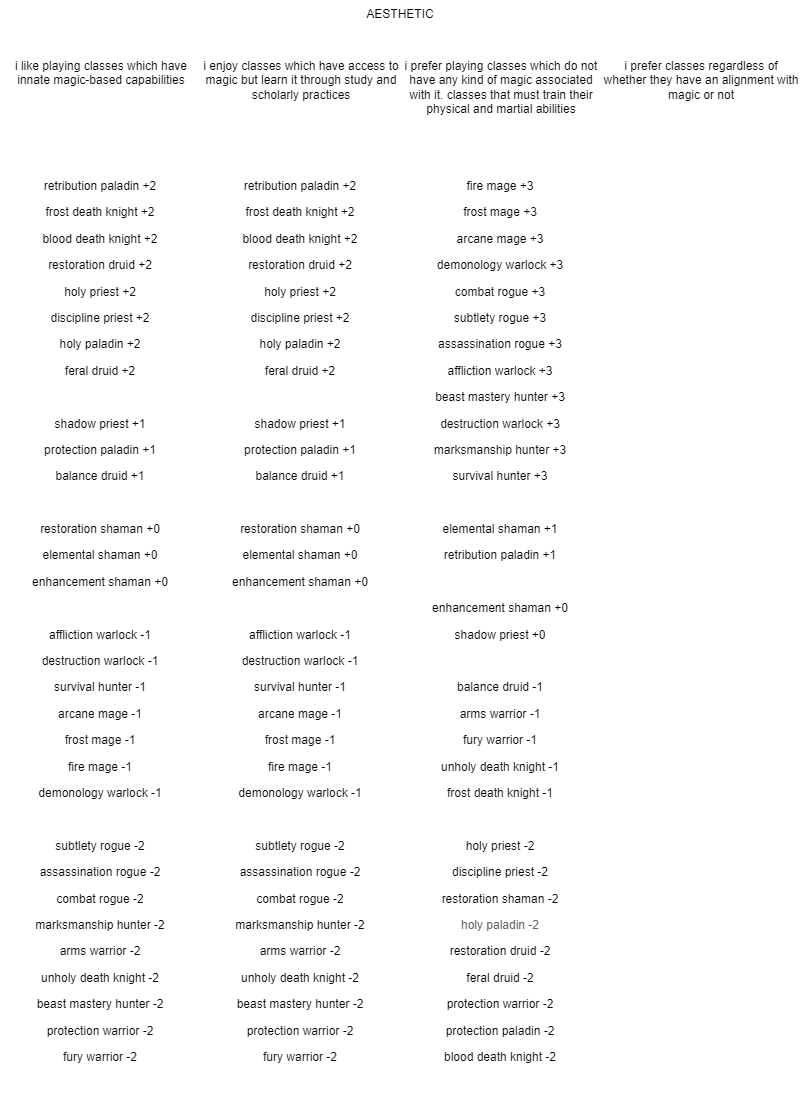

The diagram above was exported from draw.io. Its source (the exported page's mxGraphModel, read from the mxfile embedded in the PNG):
<mxGraphModel dx="1422" dy="737" grid="1" gridSize="10" guides="1" tooltips="1" connect="1" arrows="1" fold="1" page="1" pageScale="1" pageWidth="827" pageHeight="1169" math="0" shadow="0">
  <root>
    <mxCell id="0" />
    <mxCell id="1" parent="0" />
    <mxCell id="g36admwIXnDq-k1ZfByz-2" value="&lt;p style=&quot;text-align: center&quot;&gt;&lt;/p&gt;&lt;p style=&quot;text-align: center&quot;&gt;&lt;/p&gt;&lt;p&gt;&lt;/p&gt;&lt;p style=&quot;text-align: center&quot;&gt;&lt;/p&gt;&lt;p style=&quot;text-align: center&quot;&gt;&lt;/p&gt;&lt;p&gt;&lt;/p&gt;&lt;p style=&quot;text-align: center&quot;&gt;&lt;p style=&quot;text-align: center&quot;&gt;&lt;/p&gt;&lt;/p&gt;&lt;p style=&quot;text-align: center&quot;&gt;i like playing classes which have innate magic-based capabilities&lt;/p&gt;" style="text;whiteSpace=wrap;html=1;" vertex="1" parent="1">
      <mxGeometry x="14" y="40" width="200" height="120" as="geometry" />
    </mxCell>
    <mxCell id="g36admwIXnDq-k1ZfByz-3" value="&lt;p style=&quot;text-align: center&quot;&gt;&lt;/p&gt;&lt;p style=&quot;text-align: center&quot;&gt;&lt;/p&gt;&lt;p&gt;&lt;/p&gt;&lt;p style=&quot;text-align: center&quot;&gt;&lt;/p&gt;&lt;p style=&quot;text-align: center&quot;&gt;&lt;/p&gt;&lt;p&gt;&lt;/p&gt;&lt;p style=&quot;text-align: center&quot;&gt;&lt;p style=&quot;text-align: center&quot;&gt;&lt;/p&gt;&lt;/p&gt;&lt;p style=&quot;text-align: center&quot;&gt;i enjoy classes which have access to magic but learn it through study and scholarly practices&lt;/p&gt;" style="text;whiteSpace=wrap;html=1;" vertex="1" parent="1">
      <mxGeometry x="214" y="40" width="200" height="120" as="geometry" />
    </mxCell>
    <mxCell id="g36admwIXnDq-k1ZfByz-5" value="&lt;p style=&quot;text-align: center&quot;&gt;&lt;/p&gt;&lt;p style=&quot;text-align: center&quot;&gt;&lt;/p&gt;&lt;p&gt;&lt;/p&gt;&lt;p style=&quot;text-align: center&quot;&gt;&lt;/p&gt;&lt;p style=&quot;text-align: center&quot;&gt;&lt;/p&gt;&lt;p&gt;&lt;/p&gt;&lt;p style=&quot;text-align: center&quot;&gt;&lt;p style=&quot;text-align: center&quot;&gt;&lt;/p&gt;&lt;/p&gt;&lt;p style=&quot;text-align: center&quot;&gt;i prefer playing classes which do not have any kind of magic associated with it. classes that must train their physical and martial abilities&lt;/p&gt;&lt;p style=&quot;text-align: center&quot;&gt;&lt;/p&gt;" style="text;whiteSpace=wrap;html=1;" vertex="1" parent="1">
      <mxGeometry x="414" y="40" width="200" height="120" as="geometry" />
    </mxCell>
    <mxCell id="g36admwIXnDq-k1ZfByz-6" value="&lt;p style=&quot;text-align: center&quot;&gt;&lt;/p&gt;&lt;p style=&quot;text-align: center&quot;&gt;&lt;/p&gt;&lt;p&gt;&lt;/p&gt;&lt;p style=&quot;text-align: center&quot;&gt;&lt;/p&gt;&lt;p style=&quot;text-align: center&quot;&gt;&lt;/p&gt;&lt;p&gt;&lt;/p&gt;&lt;p style=&quot;text-align: center&quot;&gt;&lt;p style=&quot;text-align: center&quot;&gt;&lt;/p&gt;&lt;/p&gt;&lt;p style=&quot;text-align: center&quot;&gt;i prefer classes regardless of whether they have an alignment with magic or not&lt;/p&gt;&lt;p style=&quot;text-align: center&quot;&gt;&lt;/p&gt;" style="text;whiteSpace=wrap;html=1;" vertex="1" parent="1">
      <mxGeometry x="614" y="40" width="200" height="120" as="geometry" />
    </mxCell>
    <mxCell id="g36admwIXnDq-k1ZfByz-7" value="&lt;p&gt;retribution paladin +2&lt;/p&gt;&lt;p&gt;frost death knight +2&lt;/p&gt;&lt;p&gt;blood death knight +2&lt;/p&gt;&lt;p&gt;restoration druid +2&lt;/p&gt;&lt;p&gt;holy priest +2&lt;/p&gt;&lt;p&gt;discipline priest +2&lt;/p&gt;&lt;p&gt;holy paladin +2&lt;/p&gt;&lt;p&gt;feral druid +2&lt;/p&gt;&lt;p&gt;&lt;br&gt;&lt;/p&gt;&lt;p&gt;shadow priest +1&lt;/p&gt;&lt;p&gt;protection paladin +1&lt;/p&gt;&lt;p&gt;balance druid +1&lt;/p&gt;&lt;p&gt;&lt;br&gt;&lt;/p&gt;&lt;p&gt;restoration shaman +0&lt;/p&gt;&lt;p&gt;elemental shaman +0&lt;/p&gt;&lt;p&gt;enhancement shaman +0&lt;/p&gt;&lt;p&gt;&lt;br&gt;&lt;/p&gt;&lt;p&gt;affliction warlock -1&lt;/p&gt;&lt;p&gt;destruction warlock -1&lt;/p&gt;&lt;p&gt;survival hunter -1&lt;/p&gt;&lt;p&gt;arcane mage -1&lt;/p&gt;&lt;p&gt;frost mage -1&lt;/p&gt;&lt;p&gt;fire mage -1&lt;/p&gt;&lt;p&gt;demonology warlock -1&lt;/p&gt;&lt;p&gt;&lt;br&gt;&lt;/p&gt;&lt;p&gt;subtlety rogue -2&lt;/p&gt;&lt;p&gt;assassination rogue -2&lt;/p&gt;&lt;p&gt;combat rogue -2&lt;/p&gt;&lt;p&gt;marksmanship hunter -2&lt;/p&gt;&lt;p&gt;arms warrior -2&lt;/p&gt;&lt;p&gt;unholy death knight -2&lt;/p&gt;&lt;p&gt;beast mastery hunter -2&lt;/p&gt;&lt;p&gt;protection warrior -2&lt;/p&gt;&lt;p&gt;fury warrior -2&lt;/p&gt;" style="text;whiteSpace=wrap;html=1;align=center;" vertex="1" parent="1">
      <mxGeometry x="14" y="160" width="200" height="910" as="geometry" />
    </mxCell>
    <mxCell id="g36admwIXnDq-k1ZfByz-8" value="&lt;p&gt;retribution paladin +2&lt;/p&gt;&lt;p&gt;frost death knight +2&lt;/p&gt;&lt;p&gt;blood death knight +2&lt;/p&gt;&lt;p&gt;restoration druid +2&lt;/p&gt;&lt;p&gt;holy priest +2&lt;/p&gt;&lt;p&gt;discipline priest +2&lt;/p&gt;&lt;p&gt;holy paladin +2&lt;/p&gt;&lt;p&gt;feral druid +2&lt;/p&gt;&lt;p&gt;&lt;br&gt;&lt;/p&gt;&lt;p&gt;shadow priest +1&lt;/p&gt;&lt;p&gt;protection paladin +1&lt;/p&gt;&lt;p&gt;balance druid +1&lt;/p&gt;&lt;p&gt;&lt;br&gt;&lt;/p&gt;&lt;p&gt;restoration shaman +0&lt;/p&gt;&lt;p&gt;elemental shaman +0&lt;/p&gt;&lt;p&gt;enhancement shaman +0&lt;/p&gt;&lt;p&gt;&lt;br&gt;&lt;/p&gt;&lt;p&gt;affliction warlock -1&lt;/p&gt;&lt;p&gt;destruction warlock -1&lt;/p&gt;&lt;p&gt;survival hunter -1&lt;/p&gt;&lt;p&gt;arcane mage -1&lt;/p&gt;&lt;p&gt;frost mage -1&lt;/p&gt;&lt;p&gt;fire mage -1&lt;/p&gt;&lt;p&gt;demonology warlock -1&lt;/p&gt;&lt;p&gt;&lt;br&gt;&lt;/p&gt;&lt;p&gt;subtlety rogue -2&lt;/p&gt;&lt;p&gt;assassination rogue -2&lt;/p&gt;&lt;p&gt;combat rogue -2&lt;/p&gt;&lt;p&gt;marksmanship hunter -2&lt;/p&gt;&lt;p&gt;arms warrior -2&lt;/p&gt;&lt;p&gt;unholy death knight -2&lt;/p&gt;&lt;p&gt;beast mastery hunter -2&lt;/p&gt;&lt;p&gt;protection warrior -2&lt;/p&gt;&lt;p&gt;fury warrior -2&lt;/p&gt;" style="text;whiteSpace=wrap;html=1;align=center;" vertex="1" parent="1">
      <mxGeometry x="214" y="160" width="200" height="910" as="geometry" />
    </mxCell>
    <mxCell id="g36admwIXnDq-k1ZfByz-9" value="&lt;p&gt;fire mage +3&lt;/p&gt;&lt;p&gt;frost mage +3&lt;/p&gt;&lt;p&gt;arcane mage +3&lt;/p&gt;&lt;p&gt;demonology warlock +3&lt;/p&gt;&lt;p&gt;combat rogue +3&lt;/p&gt;&lt;p&gt;subtlety rogue +3&lt;/p&gt;&lt;p&gt;assassination rogue +3&lt;/p&gt;&lt;p&gt;affliction warlock +3&lt;/p&gt;&lt;p&gt;beast mastery hunter +3&lt;/p&gt;&lt;p&gt;destruction warlock +3&lt;/p&gt;&lt;p&gt;marksmanship hunter +3&lt;/p&gt;&lt;p&gt;survival hunter +3&lt;/p&gt;&lt;p&gt;&lt;br&gt;&lt;/p&gt;&lt;p&gt;elemental shaman +1&lt;/p&gt;&lt;p&gt;retribution paladin +1&lt;/p&gt;&lt;p&gt;&lt;br&gt;&lt;/p&gt;&lt;p&gt;enhancement shaman +0&lt;/p&gt;&lt;p&gt;shadow priest +0&lt;/p&gt;&lt;p&gt;&lt;br&gt;&lt;/p&gt;&lt;p&gt;balance druid -1&lt;/p&gt;&lt;p&gt;arms warrior -1&lt;/p&gt;&lt;p&gt;fury warrior -1&lt;/p&gt;&lt;p&gt;unholy death knight -1&lt;/p&gt;&lt;p&gt;frost death knight -1&lt;/p&gt;&lt;p&gt;&lt;br&gt;&lt;/p&gt;&lt;p&gt;holy priest -2&lt;/p&gt;&lt;p&gt;discipline priest -2&lt;/p&gt;&lt;p&gt;restoration shaman -2&lt;/p&gt;&lt;p&gt;&lt;span style=&quot;color: rgb(102 , 102 , 102)&quot;&gt;holy paladin -2&lt;/span&gt;&lt;/p&gt;&lt;p&gt;restoration druid -2&lt;/p&gt;&lt;p&gt;feral druid -2&lt;/p&gt;&lt;p&gt;protection warrior -2&lt;/p&gt;&lt;p&gt;protection paladin -2&lt;/p&gt;&lt;p&gt;blood death knight -2&lt;/p&gt;" style="text;whiteSpace=wrap;html=1;align=center;" vertex="1" parent="1">
      <mxGeometry x="414" y="160" width="200" height="940" as="geometry" />
    </mxCell>
    <mxCell id="g36admwIXnDq-k1ZfByz-10" value="&lt;p style=&quot;color: rgb(0 , 0 , 0) ; font-family: &amp;#34;helvetica&amp;#34; ; font-size: 12px ; font-style: normal ; font-weight: 400 ; letter-spacing: normal ; text-indent: 0px ; text-transform: none ; word-spacing: 0px ; background-color: rgb(248 , 249 , 250)&quot;&gt;&lt;br&gt;&lt;/p&gt;" style="text;whiteSpace=wrap;html=1;align=center;" vertex="1" parent="1">
      <mxGeometry x="614" y="160" width="200" height="940" as="geometry" />
    </mxCell>
    <mxCell id="g36admwIXnDq-k1ZfByz-13" value="AESTHETIC" style="text;whiteSpace=wrap;html=1;align=center;" vertex="1" parent="1">
      <mxGeometry x="14" width="800" height="40" as="geometry" />
    </mxCell>
  </root>
</mxGraphModel>